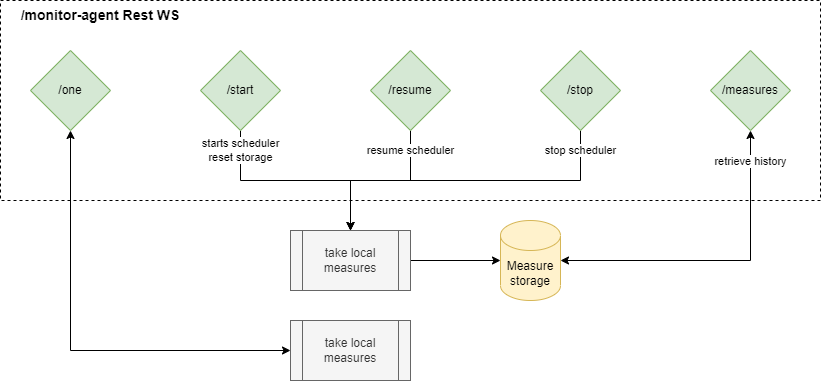

The diagram above was exported from draw.io. Its source (the exported page's mxGraphModel, read from the mxfile embedded in the PNG):
<mxGraphModel dx="2048" dy="654" grid="1" gridSize="10" guides="1" tooltips="1" connect="1" arrows="1" fold="1" page="1" pageScale="1" pageWidth="827" pageHeight="1169" math="0" shadow="0">
  <root>
    <mxCell id="0" />
    <mxCell id="1" parent="0" />
    <mxCell id="vq9xmGRhO6UZYkGCUetu-13" value="starts scheduler&lt;br&gt;reset storage" style="edgeStyle=orthogonalEdgeStyle;rounded=0;orthogonalLoop=1;jettySize=auto;html=1;exitX=0.5;exitY=1;exitDx=0;exitDy=0;entryX=0.5;entryY=0;entryDx=0;entryDy=0;" edge="1" parent="1" source="vq9xmGRhO6UZYkGCUetu-1" target="vq9xmGRhO6UZYkGCUetu-6">
      <mxGeometry x="-0.8095" relative="1" as="geometry">
        <mxPoint as="offset" />
      </mxGeometry>
    </mxCell>
    <mxCell id="vq9xmGRhO6UZYkGCUetu-1" value="/start" style="rhombus;whiteSpace=wrap;html=1;fillColor=#d5e8d4;strokeColor=#82b366;" vertex="1" parent="1">
      <mxGeometry x="100" y="80" width="80" height="80" as="geometry" />
    </mxCell>
    <mxCell id="vq9xmGRhO6UZYkGCUetu-12" value="stop scheduler" style="edgeStyle=orthogonalEdgeStyle;rounded=0;orthogonalLoop=1;jettySize=auto;html=1;exitX=0.5;exitY=1;exitDx=0;exitDy=0;entryX=0.5;entryY=0;entryDx=0;entryDy=0;" edge="1" parent="1" source="vq9xmGRhO6UZYkGCUetu-2" target="vq9xmGRhO6UZYkGCUetu-6">
      <mxGeometry x="-0.8788" relative="1" as="geometry">
        <mxPoint as="offset" />
      </mxGeometry>
    </mxCell>
    <mxCell id="vq9xmGRhO6UZYkGCUetu-2" value="/stop" style="rhombus;whiteSpace=wrap;html=1;fillColor=#d5e8d4;strokeColor=#82b366;" vertex="1" parent="1">
      <mxGeometry x="440" y="80" width="80" height="80" as="geometry" />
    </mxCell>
    <mxCell id="vq9xmGRhO6UZYkGCUetu-14" value="resume scheduler" style="edgeStyle=orthogonalEdgeStyle;rounded=0;orthogonalLoop=1;jettySize=auto;html=1;exitX=0.5;exitY=1;exitDx=0;exitDy=0;entryX=0.5;entryY=0;entryDx=0;entryDy=0;" edge="1" parent="1" source="vq9xmGRhO6UZYkGCUetu-3" target="vq9xmGRhO6UZYkGCUetu-6">
      <mxGeometry x="-0.75" relative="1" as="geometry">
        <mxPoint as="offset" />
      </mxGeometry>
    </mxCell>
    <mxCell id="vq9xmGRhO6UZYkGCUetu-3" value="/resume" style="rhombus;whiteSpace=wrap;html=1;fillColor=#d5e8d4;strokeColor=#82b366;" vertex="1" parent="1">
      <mxGeometry x="270" y="80" width="80" height="80" as="geometry" />
    </mxCell>
    <mxCell id="vq9xmGRhO6UZYkGCUetu-17" style="edgeStyle=orthogonalEdgeStyle;rounded=0;orthogonalLoop=1;jettySize=auto;html=1;exitX=0.5;exitY=1;exitDx=0;exitDy=0;entryX=0;entryY=0.5;entryDx=0;entryDy=0;startArrow=classic;startFill=1;" edge="1" parent="1" source="vq9xmGRhO6UZYkGCUetu-4" target="vq9xmGRhO6UZYkGCUetu-16">
      <mxGeometry relative="1" as="geometry" />
    </mxCell>
    <mxCell id="vq9xmGRhO6UZYkGCUetu-4" value="/one" style="rhombus;whiteSpace=wrap;html=1;fillColor=#d5e8d4;strokeColor=#82b366;" vertex="1" parent="1">
      <mxGeometry x="-70" y="80" width="80" height="80" as="geometry" />
    </mxCell>
    <mxCell id="vq9xmGRhO6UZYkGCUetu-15" style="edgeStyle=orthogonalEdgeStyle;rounded=0;orthogonalLoop=1;jettySize=auto;html=1;exitX=1;exitY=0.5;exitDx=0;exitDy=0;entryX=0;entryY=0.5;entryDx=0;entryDy=0;entryPerimeter=0;" edge="1" parent="1" source="vq9xmGRhO6UZYkGCUetu-6" target="vq9xmGRhO6UZYkGCUetu-8">
      <mxGeometry relative="1" as="geometry" />
    </mxCell>
    <mxCell id="vq9xmGRhO6UZYkGCUetu-6" value="take local measures" style="shape=process;whiteSpace=wrap;html=1;backgroundOutline=1;fillColor=#f5f5f5;fontColor=#333333;strokeColor=#666666;" vertex="1" parent="1">
      <mxGeometry x="190" y="260" width="120" height="60" as="geometry" />
    </mxCell>
    <mxCell id="vq9xmGRhO6UZYkGCUetu-8" value="Measure storage" style="shape=cylinder3;whiteSpace=wrap;html=1;boundedLbl=1;backgroundOutline=1;size=15;fillColor=#fff2cc;strokeColor=#d6b656;" vertex="1" parent="1">
      <mxGeometry x="400" y="250" width="60" height="80" as="geometry" />
    </mxCell>
    <mxCell id="vq9xmGRhO6UZYkGCUetu-16" value="take local measures" style="shape=process;whiteSpace=wrap;html=1;backgroundOutline=1;fillColor=#f5f5f5;fontColor=#333333;strokeColor=#666666;" vertex="1" parent="1">
      <mxGeometry x="190" y="350" width="120" height="60" as="geometry" />
    </mxCell>
    <mxCell id="vq9xmGRhO6UZYkGCUetu-19" value="retrieve history" style="edgeStyle=orthogonalEdgeStyle;rounded=0;orthogonalLoop=1;jettySize=auto;html=1;exitX=0.5;exitY=1;exitDx=0;exitDy=0;entryX=1;entryY=0.5;entryDx=0;entryDy=0;entryPerimeter=0;startArrow=classic;startFill=1;" edge="1" parent="1" source="vq9xmGRhO6UZYkGCUetu-18" target="vq9xmGRhO6UZYkGCUetu-8">
      <mxGeometry x="-0.8125" relative="1" as="geometry">
        <mxPoint as="offset" />
      </mxGeometry>
    </mxCell>
    <mxCell id="vq9xmGRhO6UZYkGCUetu-18" value="/measures" style="rhombus;whiteSpace=wrap;html=1;fillColor=#d5e8d4;strokeColor=#82b366;" vertex="1" parent="1">
      <mxGeometry x="610" y="80" width="80" height="80" as="geometry" />
    </mxCell>
    <mxCell id="vq9xmGRhO6UZYkGCUetu-20" value="" style="rounded=0;whiteSpace=wrap;html=1;fillColor=none;dashed=1;" vertex="1" parent="1">
      <mxGeometry x="-100" y="30" width="820" height="200" as="geometry" />
    </mxCell>
    <mxCell id="vq9xmGRhO6UZYkGCUetu-21" value="/monitor-agent Rest WS" style="text;html=1;strokeColor=none;fillColor=none;align=center;verticalAlign=middle;whiteSpace=wrap;rounded=0;dashed=1;fontStyle=1;fontSize=14;" vertex="1" parent="1">
      <mxGeometry x="-100" y="30" width="200" height="30" as="geometry" />
    </mxCell>
  </root>
</mxGraphModel>